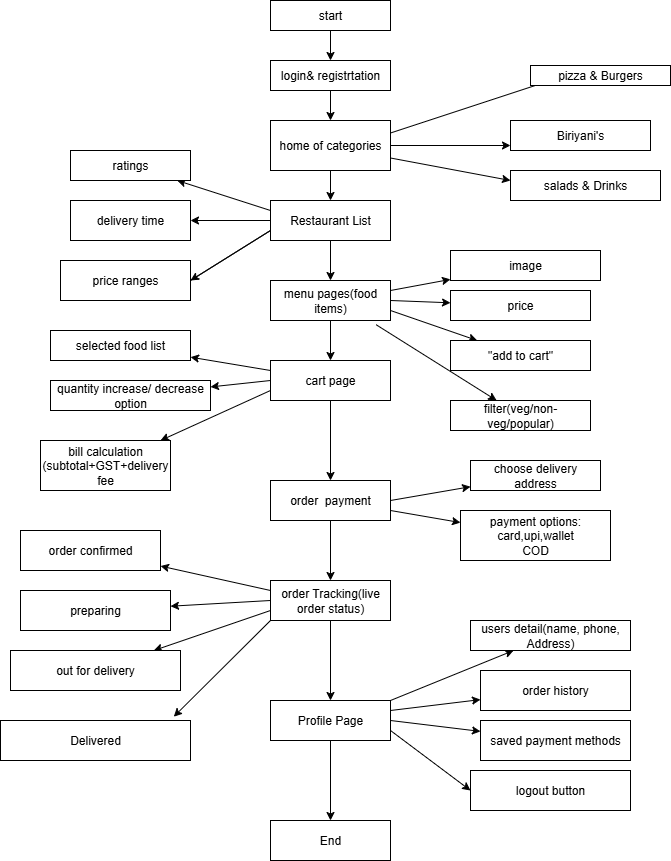

The diagram above was exported from draw.io. Its source (the exported page's mxGraphModel, read from the mxfile embedded in the PNG):
<mxGraphModel dx="1042" dy="562" grid="1" gridSize="10" guides="1" tooltips="1" connect="1" arrows="1" fold="1" page="1" pageScale="1" pageWidth="850" pageHeight="1100" math="0" shadow="0">
  <root>
    <mxCell id="0" />
    <mxCell id="1" parent="0" />
    <mxCell id="K9Lg3QfXFlGoHtk6BLAh-3" value="" style="edgeStyle=orthogonalEdgeStyle;rounded=0;orthogonalLoop=1;jettySize=auto;html=1;" edge="1" parent="1" source="K9Lg3QfXFlGoHtk6BLAh-1" target="K9Lg3QfXFlGoHtk6BLAh-2">
      <mxGeometry relative="1" as="geometry" />
    </mxCell>
    <mxCell id="K9Lg3QfXFlGoHtk6BLAh-1" value="start" style="rounded=0;whiteSpace=wrap;html=1;" vertex="1" parent="1">
      <mxGeometry x="370" y="120" width="120" height="30" as="geometry" />
    </mxCell>
    <mxCell id="K9Lg3QfXFlGoHtk6BLAh-5" value="" style="edgeStyle=orthogonalEdgeStyle;rounded=0;orthogonalLoop=1;jettySize=auto;html=1;" edge="1" parent="1" source="K9Lg3QfXFlGoHtk6BLAh-2" target="K9Lg3QfXFlGoHtk6BLAh-4">
      <mxGeometry relative="1" as="geometry" />
    </mxCell>
    <mxCell id="K9Lg3QfXFlGoHtk6BLAh-2" value="login&amp;amp; registrtation" style="rounded=0;whiteSpace=wrap;html=1;" vertex="1" parent="1">
      <mxGeometry x="370" y="180" width="120" height="30" as="geometry" />
    </mxCell>
    <mxCell id="K9Lg3QfXFlGoHtk6BLAh-12" style="edgeStyle=orthogonalEdgeStyle;rounded=0;orthogonalLoop=1;jettySize=auto;html=1;" edge="1" parent="1" source="K9Lg3QfXFlGoHtk6BLAh-4" target="K9Lg3QfXFlGoHtk6BLAh-13">
      <mxGeometry relative="1" as="geometry">
        <mxPoint x="640" y="265" as="targetPoint" />
        <Array as="points">
          <mxPoint x="610" y="260" />
          <mxPoint x="610" y="260" />
        </Array>
      </mxGeometry>
    </mxCell>
    <mxCell id="K9Lg3QfXFlGoHtk6BLAh-19" value="" style="edgeStyle=orthogonalEdgeStyle;rounded=0;orthogonalLoop=1;jettySize=auto;html=1;" edge="1" parent="1" source="K9Lg3QfXFlGoHtk6BLAh-4" target="K9Lg3QfXFlGoHtk6BLAh-18">
      <mxGeometry relative="1" as="geometry" />
    </mxCell>
    <mxCell id="K9Lg3QfXFlGoHtk6BLAh-4" value="home of categories" style="rounded=0;whiteSpace=wrap;html=1;" vertex="1" parent="1">
      <mxGeometry x="370" y="240" width="120" height="50" as="geometry" />
    </mxCell>
    <mxCell id="K9Lg3QfXFlGoHtk6BLAh-8" value="" style="endArrow=none;html=1;rounded=0;exitX=1;exitY=0.25;exitDx=0;exitDy=0;" edge="1" parent="1" source="K9Lg3QfXFlGoHtk6BLAh-4" target="K9Lg3QfXFlGoHtk6BLAh-11">
      <mxGeometry width="50" height="50" relative="1" as="geometry">
        <mxPoint x="560" y="250" as="sourcePoint" />
        <mxPoint x="630" y="170" as="targetPoint" />
        <Array as="points">
          <mxPoint x="650" y="200" />
        </Array>
      </mxGeometry>
    </mxCell>
    <mxCell id="K9Lg3QfXFlGoHtk6BLAh-11" value="pizza &amp;amp; Burgers" style="rounded=0;whiteSpace=wrap;html=1;" vertex="1" parent="1">
      <mxGeometry x="630" y="185" width="140" height="20" as="geometry" />
    </mxCell>
    <mxCell id="K9Lg3QfXFlGoHtk6BLAh-13" value="Biriyani's" style="rounded=0;whiteSpace=wrap;html=1;" vertex="1" parent="1">
      <mxGeometry x="610" y="240" width="140" height="30" as="geometry" />
    </mxCell>
    <mxCell id="K9Lg3QfXFlGoHtk6BLAh-15" value="" style="endArrow=classic;html=1;rounded=0;exitX=1;exitY=0.75;exitDx=0;exitDy=0;" edge="1" parent="1" source="K9Lg3QfXFlGoHtk6BLAh-4" target="K9Lg3QfXFlGoHtk6BLAh-16">
      <mxGeometry width="50" height="50" relative="1" as="geometry">
        <mxPoint x="400" y="420" as="sourcePoint" />
        <mxPoint x="660" y="320" as="targetPoint" />
        <Array as="points">
          <mxPoint x="610" y="300" />
        </Array>
      </mxGeometry>
    </mxCell>
    <mxCell id="K9Lg3QfXFlGoHtk6BLAh-16" value="salads &amp;amp; Drinks" style="rounded=0;whiteSpace=wrap;html=1;" vertex="1" parent="1">
      <mxGeometry x="610" y="290" width="150" height="30" as="geometry" />
    </mxCell>
    <mxCell id="K9Lg3QfXFlGoHtk6BLAh-26" style="edgeStyle=orthogonalEdgeStyle;rounded=0;orthogonalLoop=1;jettySize=auto;html=1;" edge="1" parent="1" source="K9Lg3QfXFlGoHtk6BLAh-18" target="K9Lg3QfXFlGoHtk6BLAh-27">
      <mxGeometry relative="1" as="geometry">
        <mxPoint x="270" y="340" as="targetPoint" />
      </mxGeometry>
    </mxCell>
    <mxCell id="K9Lg3QfXFlGoHtk6BLAh-39" style="edgeStyle=orthogonalEdgeStyle;rounded=0;orthogonalLoop=1;jettySize=auto;html=1;" edge="1" parent="1" source="K9Lg3QfXFlGoHtk6BLAh-18" target="K9Lg3QfXFlGoHtk6BLAh-40">
      <mxGeometry relative="1" as="geometry">
        <mxPoint x="430" y="410" as="targetPoint" />
      </mxGeometry>
    </mxCell>
    <mxCell id="K9Lg3QfXFlGoHtk6BLAh-18" value="Restaurant List" style="rounded=0;whiteSpace=wrap;html=1;" vertex="1" parent="1">
      <mxGeometry x="370" y="320" width="120" height="40" as="geometry" />
    </mxCell>
    <mxCell id="K9Lg3QfXFlGoHtk6BLAh-23" value="" style="endArrow=classic;html=1;rounded=0;exitX=0;exitY=0.25;exitDx=0;exitDy=0;" edge="1" parent="1" source="K9Lg3QfXFlGoHtk6BLAh-18" target="K9Lg3QfXFlGoHtk6BLAh-25">
      <mxGeometry width="50" height="50" relative="1" as="geometry">
        <mxPoint x="400" y="420" as="sourcePoint" />
        <mxPoint x="230" y="270" as="targetPoint" />
      </mxGeometry>
    </mxCell>
    <mxCell id="K9Lg3QfXFlGoHtk6BLAh-25" value="ratings" style="rounded=0;whiteSpace=wrap;html=1;" vertex="1" parent="1">
      <mxGeometry x="170" y="270" width="120" height="30" as="geometry" />
    </mxCell>
    <mxCell id="K9Lg3QfXFlGoHtk6BLAh-27" value="delivery time" style="rounded=0;whiteSpace=wrap;html=1;" vertex="1" parent="1">
      <mxGeometry x="170" y="320" width="120" height="40" as="geometry" />
    </mxCell>
    <mxCell id="K9Lg3QfXFlGoHtk6BLAh-34" value="price ranges" style="rounded=0;whiteSpace=wrap;html=1;" vertex="1" parent="1">
      <mxGeometry x="160" y="380" width="130" height="40" as="geometry" />
    </mxCell>
    <mxCell id="K9Lg3QfXFlGoHtk6BLAh-36" style="edgeStyle=orthogonalEdgeStyle;rounded=0;orthogonalLoop=1;jettySize=auto;html=1;exitX=0.5;exitY=1;exitDx=0;exitDy=0;" edge="1" parent="1" source="K9Lg3QfXFlGoHtk6BLAh-34" target="K9Lg3QfXFlGoHtk6BLAh-34">
      <mxGeometry relative="1" as="geometry" />
    </mxCell>
    <mxCell id="K9Lg3QfXFlGoHtk6BLAh-38" value="" style="edgeStyle=none;orthogonalLoop=1;jettySize=auto;html=1;rounded=0;exitX=1;exitY=0.5;exitDx=0;exitDy=0;" edge="1" parent="1" source="K9Lg3QfXFlGoHtk6BLAh-34">
      <mxGeometry width="100" relative="1" as="geometry">
        <mxPoint x="320" y="360" as="sourcePoint" />
        <mxPoint x="290" y="400" as="targetPoint" />
        <Array as="points">
          <mxPoint x="370" y="350" />
        </Array>
      </mxGeometry>
    </mxCell>
    <mxCell id="K9Lg3QfXFlGoHtk6BLAh-52" value="" style="edgeStyle=orthogonalEdgeStyle;rounded=0;orthogonalLoop=1;jettySize=auto;html=1;" edge="1" parent="1" source="K9Lg3QfXFlGoHtk6BLAh-40" target="K9Lg3QfXFlGoHtk6BLAh-51">
      <mxGeometry relative="1" as="geometry" />
    </mxCell>
    <mxCell id="K9Lg3QfXFlGoHtk6BLAh-40" value="menu pages(food items)" style="rounded=0;whiteSpace=wrap;html=1;" vertex="1" parent="1">
      <mxGeometry x="370" y="400" width="120" height="40" as="geometry" />
    </mxCell>
    <mxCell id="K9Lg3QfXFlGoHtk6BLAh-41" value="" style="endArrow=classic;html=1;rounded=0;exitX=1;exitY=0.25;exitDx=0;exitDy=0;" edge="1" parent="1" source="K9Lg3QfXFlGoHtk6BLAh-40" target="K9Lg3QfXFlGoHtk6BLAh-42">
      <mxGeometry width="50" height="50" relative="1" as="geometry">
        <mxPoint x="400" y="420" as="sourcePoint" />
        <mxPoint x="580" y="390" as="targetPoint" />
      </mxGeometry>
    </mxCell>
    <mxCell id="K9Lg3QfXFlGoHtk6BLAh-42" value="image" style="rounded=0;whiteSpace=wrap;html=1;" vertex="1" parent="1">
      <mxGeometry x="550" y="370" width="150" height="30" as="geometry" />
    </mxCell>
    <mxCell id="K9Lg3QfXFlGoHtk6BLAh-43" value="" style="endArrow=classic;html=1;rounded=0;exitX=1;exitY=0.5;exitDx=0;exitDy=0;" edge="1" parent="1" source="K9Lg3QfXFlGoHtk6BLAh-40" target="K9Lg3QfXFlGoHtk6BLAh-44">
      <mxGeometry width="50" height="50" relative="1" as="geometry">
        <mxPoint x="510" y="470" as="sourcePoint" />
        <mxPoint x="560" y="440" as="targetPoint" />
      </mxGeometry>
    </mxCell>
    <mxCell id="K9Lg3QfXFlGoHtk6BLAh-44" value="price" style="rounded=0;whiteSpace=wrap;html=1;" vertex="1" parent="1">
      <mxGeometry x="550" y="410" width="140" height="30" as="geometry" />
    </mxCell>
    <mxCell id="K9Lg3QfXFlGoHtk6BLAh-45" value="" style="endArrow=classic;html=1;rounded=0;exitX=1;exitY=0.75;exitDx=0;exitDy=0;" edge="1" parent="1" source="K9Lg3QfXFlGoHtk6BLAh-40" target="K9Lg3QfXFlGoHtk6BLAh-46">
      <mxGeometry width="50" height="50" relative="1" as="geometry">
        <mxPoint x="470" y="520" as="sourcePoint" />
        <mxPoint x="580" y="470" as="targetPoint" />
      </mxGeometry>
    </mxCell>
    <mxCell id="K9Lg3QfXFlGoHtk6BLAh-46" value="&quot;add to cart&quot;" style="rounded=0;whiteSpace=wrap;html=1;" vertex="1" parent="1">
      <mxGeometry x="550" y="460" width="140" height="30" as="geometry" />
    </mxCell>
    <mxCell id="K9Lg3QfXFlGoHtk6BLAh-49" value="" style="endArrow=classic;html=1;rounded=0;exitX=0.88;exitY=1.105;exitDx=0;exitDy=0;exitPerimeter=0;" edge="1" parent="1" source="K9Lg3QfXFlGoHtk6BLAh-40" target="K9Lg3QfXFlGoHtk6BLAh-50">
      <mxGeometry width="50" height="50" relative="1" as="geometry">
        <mxPoint x="400" y="420" as="sourcePoint" />
        <mxPoint x="530" y="510" as="targetPoint" />
        <Array as="points" />
      </mxGeometry>
    </mxCell>
    <mxCell id="K9Lg3QfXFlGoHtk6BLAh-50" value="filter(veg/non-veg/popular)" style="rounded=0;whiteSpace=wrap;html=1;" vertex="1" parent="1">
      <mxGeometry x="550" y="520" width="140" height="30" as="geometry" />
    </mxCell>
    <mxCell id="K9Lg3QfXFlGoHtk6BLAh-60" value="" style="edgeStyle=orthogonalEdgeStyle;rounded=0;orthogonalLoop=1;jettySize=auto;html=1;" edge="1" parent="1" source="K9Lg3QfXFlGoHtk6BLAh-51" target="K9Lg3QfXFlGoHtk6BLAh-59">
      <mxGeometry relative="1" as="geometry" />
    </mxCell>
    <mxCell id="K9Lg3QfXFlGoHtk6BLAh-51" value="cart page" style="rounded=0;whiteSpace=wrap;html=1;" vertex="1" parent="1">
      <mxGeometry x="370" y="480" width="120" height="40" as="geometry" />
    </mxCell>
    <mxCell id="K9Lg3QfXFlGoHtk6BLAh-53" value="" style="endArrow=classic;html=1;rounded=0;exitX=0;exitY=0.25;exitDx=0;exitDy=0;" edge="1" parent="1" source="K9Lg3QfXFlGoHtk6BLAh-51" target="K9Lg3QfXFlGoHtk6BLAh-54">
      <mxGeometry width="50" height="50" relative="1" as="geometry">
        <mxPoint x="220" y="525" as="sourcePoint" />
        <mxPoint x="250" y="470" as="targetPoint" />
      </mxGeometry>
    </mxCell>
    <mxCell id="K9Lg3QfXFlGoHtk6BLAh-54" value="selected food list" style="rounded=0;whiteSpace=wrap;html=1;" vertex="1" parent="1">
      <mxGeometry x="150" y="450" width="140" height="30" as="geometry" />
    </mxCell>
    <mxCell id="K9Lg3QfXFlGoHtk6BLAh-55" value="" style="endArrow=classic;html=1;rounded=0;exitX=0;exitY=0.5;exitDx=0;exitDy=0;" edge="1" parent="1" source="K9Lg3QfXFlGoHtk6BLAh-51" target="K9Lg3QfXFlGoHtk6BLAh-56">
      <mxGeometry width="50" height="50" relative="1" as="geometry">
        <mxPoint x="360" y="500" as="sourcePoint" />
        <mxPoint x="250" y="520" as="targetPoint" />
      </mxGeometry>
    </mxCell>
    <mxCell id="K9Lg3QfXFlGoHtk6BLAh-56" value="quantity increase/ decrease option" style="rounded=0;whiteSpace=wrap;html=1;" vertex="1" parent="1">
      <mxGeometry x="150" y="500" width="160" height="30" as="geometry" />
    </mxCell>
    <mxCell id="K9Lg3QfXFlGoHtk6BLAh-57" value="" style="endArrow=classic;html=1;rounded=0;exitX=0;exitY=0.75;exitDx=0;exitDy=0;" edge="1" parent="1" source="K9Lg3QfXFlGoHtk6BLAh-51" target="K9Lg3QfXFlGoHtk6BLAh-58">
      <mxGeometry width="50" height="50" relative="1" as="geometry">
        <mxPoint x="410" y="560" as="sourcePoint" />
        <mxPoint x="220" y="580" as="targetPoint" />
      </mxGeometry>
    </mxCell>
    <mxCell id="K9Lg3QfXFlGoHtk6BLAh-58" value="bill calculation (subtotal+GST+delivery fee" style="rounded=0;whiteSpace=wrap;html=1;" vertex="1" parent="1">
      <mxGeometry x="140" y="560" width="130" height="50" as="geometry" />
    </mxCell>
    <mxCell id="K9Lg3QfXFlGoHtk6BLAh-67" value="" style="edgeStyle=orthogonalEdgeStyle;rounded=0;orthogonalLoop=1;jettySize=auto;html=1;" edge="1" parent="1" source="K9Lg3QfXFlGoHtk6BLAh-59" target="K9Lg3QfXFlGoHtk6BLAh-66">
      <mxGeometry relative="1" as="geometry" />
    </mxCell>
    <mxCell id="K9Lg3QfXFlGoHtk6BLAh-59" value="order&amp;nbsp; payment" style="rounded=0;whiteSpace=wrap;html=1;" vertex="1" parent="1">
      <mxGeometry x="370" y="600" width="120" height="40" as="geometry" />
    </mxCell>
    <mxCell id="K9Lg3QfXFlGoHtk6BLAh-62" value="" style="endArrow=classic;html=1;rounded=0;exitX=1;exitY=0.5;exitDx=0;exitDy=0;" edge="1" parent="1" source="K9Lg3QfXFlGoHtk6BLAh-59" target="K9Lg3QfXFlGoHtk6BLAh-63">
      <mxGeometry width="50" height="50" relative="1" as="geometry">
        <mxPoint x="500" y="620" as="sourcePoint" />
        <mxPoint x="610" y="600" as="targetPoint" />
      </mxGeometry>
    </mxCell>
    <mxCell id="K9Lg3QfXFlGoHtk6BLAh-63" value="choose delivery address" style="rounded=0;whiteSpace=wrap;html=1;" vertex="1" parent="1">
      <mxGeometry x="570" y="580" width="130" height="30" as="geometry" />
    </mxCell>
    <mxCell id="K9Lg3QfXFlGoHtk6BLAh-64" value="" style="endArrow=classic;html=1;rounded=0;exitX=1;exitY=0.75;exitDx=0;exitDy=0;exitPerimeter=0;" edge="1" parent="1" source="K9Lg3QfXFlGoHtk6BLAh-59" target="K9Lg3QfXFlGoHtk6BLAh-65">
      <mxGeometry width="50" height="50" relative="1" as="geometry">
        <mxPoint x="400" y="550" as="sourcePoint" />
        <mxPoint x="620" y="660" as="targetPoint" />
      </mxGeometry>
    </mxCell>
    <mxCell id="K9Lg3QfXFlGoHtk6BLAh-65" value="payment options:&lt;br&gt;card,upi,wallet&lt;br&gt;COD" style="rounded=0;whiteSpace=wrap;html=1;" vertex="1" parent="1">
      <mxGeometry x="560" y="630" width="150" height="50" as="geometry" />
    </mxCell>
    <mxCell id="K9Lg3QfXFlGoHtk6BLAh-77" value="" style="edgeStyle=orthogonalEdgeStyle;rounded=0;orthogonalLoop=1;jettySize=auto;html=1;" edge="1" parent="1" source="K9Lg3QfXFlGoHtk6BLAh-66" target="K9Lg3QfXFlGoHtk6BLAh-76">
      <mxGeometry relative="1" as="geometry" />
    </mxCell>
    <mxCell id="K9Lg3QfXFlGoHtk6BLAh-66" value="order Tracking(live order status)" style="rounded=0;whiteSpace=wrap;html=1;" vertex="1" parent="1">
      <mxGeometry x="370" y="700" width="120" height="40" as="geometry" />
    </mxCell>
    <mxCell id="K9Lg3QfXFlGoHtk6BLAh-68" value="" style="endArrow=classic;html=1;rounded=0;exitX=0;exitY=0.25;exitDx=0;exitDy=0;" edge="1" parent="1" source="K9Lg3QfXFlGoHtk6BLAh-66" target="K9Lg3QfXFlGoHtk6BLAh-69">
      <mxGeometry width="50" height="50" relative="1" as="geometry">
        <mxPoint x="400" y="550" as="sourcePoint" />
        <mxPoint x="220" y="660" as="targetPoint" />
      </mxGeometry>
    </mxCell>
    <mxCell id="K9Lg3QfXFlGoHtk6BLAh-69" value="order confirmed" style="rounded=0;whiteSpace=wrap;html=1;" vertex="1" parent="1">
      <mxGeometry x="120" y="650" width="140" height="40" as="geometry" />
    </mxCell>
    <mxCell id="K9Lg3QfXFlGoHtk6BLAh-70" value="" style="endArrow=classic;html=1;rounded=0;exitX=0;exitY=0.5;exitDx=0;exitDy=0;" edge="1" parent="1" source="K9Lg3QfXFlGoHtk6BLAh-66" target="K9Lg3QfXFlGoHtk6BLAh-71">
      <mxGeometry width="50" height="50" relative="1" as="geometry">
        <mxPoint x="400" y="550" as="sourcePoint" />
        <mxPoint x="240" y="730" as="targetPoint" />
      </mxGeometry>
    </mxCell>
    <mxCell id="K9Lg3QfXFlGoHtk6BLAh-71" value="preparing" style="rounded=0;whiteSpace=wrap;html=1;" vertex="1" parent="1">
      <mxGeometry x="120" y="710" width="150" height="40" as="geometry" />
    </mxCell>
    <mxCell id="K9Lg3QfXFlGoHtk6BLAh-72" value="" style="endArrow=classic;html=1;rounded=0;exitX=0;exitY=0.75;exitDx=0;exitDy=0;" edge="1" parent="1" source="K9Lg3QfXFlGoHtk6BLAh-66" target="K9Lg3QfXFlGoHtk6BLAh-73">
      <mxGeometry width="50" height="50" relative="1" as="geometry">
        <mxPoint x="360" y="740" as="sourcePoint" />
        <mxPoint x="260" y="780" as="targetPoint" />
      </mxGeometry>
    </mxCell>
    <mxCell id="K9Lg3QfXFlGoHtk6BLAh-73" value="out for delivery" style="rounded=0;whiteSpace=wrap;html=1;" vertex="1" parent="1">
      <mxGeometry x="110" y="770" width="170" height="40" as="geometry" />
    </mxCell>
    <mxCell id="K9Lg3QfXFlGoHtk6BLAh-74" value="" style="endArrow=classic;html=1;rounded=0;exitX=0;exitY=1;exitDx=0;exitDy=0;entryX=0.912;entryY=-0.095;entryDx=0;entryDy=0;entryPerimeter=0;" edge="1" parent="1" source="K9Lg3QfXFlGoHtk6BLAh-66" target="K9Lg3QfXFlGoHtk6BLAh-75">
      <mxGeometry width="50" height="50" relative="1" as="geometry">
        <mxPoint x="400" y="670" as="sourcePoint" />
        <mxPoint x="260" y="850" as="targetPoint" />
      </mxGeometry>
    </mxCell>
    <mxCell id="K9Lg3QfXFlGoHtk6BLAh-75" value="Delivered" style="rounded=0;whiteSpace=wrap;html=1;" vertex="1" parent="1">
      <mxGeometry x="100" y="840" width="190" height="40" as="geometry" />
    </mxCell>
    <mxCell id="K9Lg3QfXFlGoHtk6BLAh-87" value="" style="edgeStyle=orthogonalEdgeStyle;rounded=0;orthogonalLoop=1;jettySize=auto;html=1;" edge="1" parent="1" source="K9Lg3QfXFlGoHtk6BLAh-76" target="K9Lg3QfXFlGoHtk6BLAh-86">
      <mxGeometry relative="1" as="geometry" />
    </mxCell>
    <mxCell id="K9Lg3QfXFlGoHtk6BLAh-76" value="Profile Page" style="rounded=0;whiteSpace=wrap;html=1;" vertex="1" parent="1">
      <mxGeometry x="370" y="820" width="120" height="40" as="geometry" />
    </mxCell>
    <mxCell id="K9Lg3QfXFlGoHtk6BLAh-78" value="" style="endArrow=classic;html=1;rounded=0;exitX=1;exitY=0;exitDx=0;exitDy=0;" edge="1" parent="1" source="K9Lg3QfXFlGoHtk6BLAh-76" target="K9Lg3QfXFlGoHtk6BLAh-79">
      <mxGeometry width="50" height="50" relative="1" as="geometry">
        <mxPoint x="420" y="690" as="sourcePoint" />
        <mxPoint x="590" y="750" as="targetPoint" />
      </mxGeometry>
    </mxCell>
    <mxCell id="K9Lg3QfXFlGoHtk6BLAh-79" value="users detail(name, phone, Address)" style="rounded=0;whiteSpace=wrap;html=1;" vertex="1" parent="1">
      <mxGeometry x="570" y="740" width="160" height="30" as="geometry" />
    </mxCell>
    <mxCell id="K9Lg3QfXFlGoHtk6BLAh-80" value="" style="endArrow=classic;html=1;rounded=0;exitX=1;exitY=0.25;exitDx=0;exitDy=0;" edge="1" parent="1" source="K9Lg3QfXFlGoHtk6BLAh-76" target="K9Lg3QfXFlGoHtk6BLAh-81">
      <mxGeometry width="50" height="50" relative="1" as="geometry">
        <mxPoint x="420" y="690" as="sourcePoint" />
        <mxPoint x="610" y="820" as="targetPoint" />
      </mxGeometry>
    </mxCell>
    <mxCell id="K9Lg3QfXFlGoHtk6BLAh-81" value="order history" style="rounded=0;whiteSpace=wrap;html=1;" vertex="1" parent="1">
      <mxGeometry x="580" y="790" width="150" height="40" as="geometry" />
    </mxCell>
    <mxCell id="K9Lg3QfXFlGoHtk6BLAh-82" value="" style="endArrow=classic;html=1;rounded=0;exitX=1;exitY=0.5;exitDx=0;exitDy=0;" edge="1" parent="1" source="K9Lg3QfXFlGoHtk6BLAh-76" target="K9Lg3QfXFlGoHtk6BLAh-83">
      <mxGeometry width="50" height="50" relative="1" as="geometry">
        <mxPoint x="420" y="690" as="sourcePoint" />
        <mxPoint x="620" y="870" as="targetPoint" />
      </mxGeometry>
    </mxCell>
    <mxCell id="K9Lg3QfXFlGoHtk6BLAh-83" value="saved payment methods" style="rounded=0;whiteSpace=wrap;html=1;" vertex="1" parent="1">
      <mxGeometry x="580" y="840" width="150" height="40" as="geometry" />
    </mxCell>
    <mxCell id="K9Lg3QfXFlGoHtk6BLAh-84" value="" style="endArrow=classic;html=1;rounded=0;exitX=1;exitY=0.75;exitDx=0;exitDy=0;entryX=0;entryY=0.5;entryDx=0;entryDy=0;" edge="1" parent="1" source="K9Lg3QfXFlGoHtk6BLAh-76" target="K9Lg3QfXFlGoHtk6BLAh-85">
      <mxGeometry width="50" height="50" relative="1" as="geometry">
        <mxPoint x="420" y="780" as="sourcePoint" />
        <mxPoint x="610" y="920" as="targetPoint" />
      </mxGeometry>
    </mxCell>
    <mxCell id="K9Lg3QfXFlGoHtk6BLAh-85" value="logout button" style="rounded=0;whiteSpace=wrap;html=1;" vertex="1" parent="1">
      <mxGeometry x="570" y="890" width="160" height="40" as="geometry" />
    </mxCell>
    <mxCell id="K9Lg3QfXFlGoHtk6BLAh-86" value="End" style="rounded=0;whiteSpace=wrap;html=1;" vertex="1" parent="1">
      <mxGeometry x="370" y="940" width="120" height="40" as="geometry" />
    </mxCell>
  </root>
</mxGraphModel>